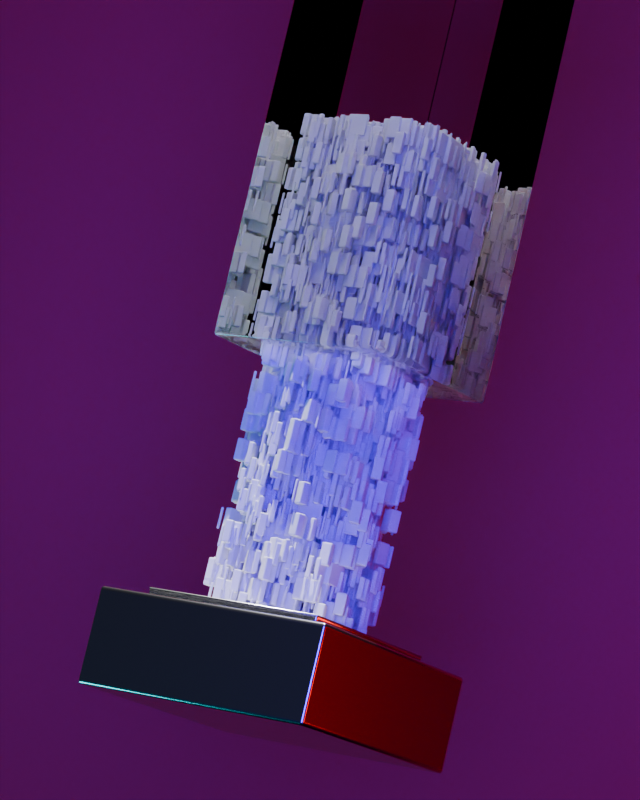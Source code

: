 # Source: geonode_1.blend  (saved by Blender 4.1.24; exported with 4.5.12 LTS)
import bpy
from mathutils import Matrix  # noqa: F401  (used for matrix-valued properties, if any)

bpy.ops.wm.read_factory_settings(use_empty=True)
scene = bpy.context.scene
scene.name = 'Scene'

# ---- collections
col_collection = bpy.data.collections.new('Collection'); scene.collection.children.link(col_collection)

# ---- materials (node trees are filled in below, after node groups)
mat_material_003 = bpy.data.materials.new('Material.003')
mat_material_003.use_transparent_shadow = False
mat_material_002 = bpy.data.materials.new('Material.002')
mat_material_002.use_transparent_shadow = False
mat_material_006 = bpy.data.materials.new('Material.006')
mat_material_006.displacement_method = 'BOTH'
mat_material_006.use_transparent_shadow = False
mat_material_007 = bpy.data.materials.new('Material.007')
mat_material_007.use_transparent_shadow = False
mat_material_010 = bpy.data.materials.new('Material.010')
mat_material_010.use_transparent_shadow = False
mat_material_001 = bpy.data.materials.new('Material.001')
mat_material_001.use_transparent_shadow = False

# ---- node groups
ng_geometry_nodes = bpy.data.node_groups.new('Geometry Nodes', 'GeometryNodeTree')
_s = ng_geometry_nodes.interface.new_socket(name='Geometry', in_out='OUTPUT', socket_type='NodeSocketGeometry')
_s = ng_geometry_nodes.interface.new_socket(name='Geometry', in_out='INPUT', socket_type='NodeSocketGeometry')
ng_geometry_nodes.is_modifier = True
_N = ng_geometry_nodes.nodes; _L = ng_geometry_nodes.links
n0 = _N.new('NodeGroupOutput'); n0.name = 'Group Output'; n0.location = (1317, -100)
n1 = _N.new('GeometryNodeMeshLine'); n1.name = 'Mesh Line'; n1.location = (4, 274)
n1.inputs[0].default_value = 97
n1.inputs[3].default_value = (0.0, 0.0, 0.04)
n2 = _N.new('GeometryNodeInstanceOnPoints'); n2.name = 'Instance on Points'; n2.location = (608, 224)
n3 = _N.new('GeometryNodeMeshGrid'); n3.name = 'Grid'; n3.location = (9, -25)
n3.inputs[2].default_value = 50
n3.inputs[3].default_value = 50
n4 = _N.new('GeometryNodeRealizeInstances'); n4.name = 'Realize Instances'; n4.location = (1156, -98)
n5 = _N.new('FunctionNodeRandomValue'); n5.name = 'Random Value'; n5.location = (339, -69)
n5.data_type = 'FLOAT_VECTOR'
n5.inputs[1].default_value = (0.0, 0.0, 4.534)
n5.inputs[8].default_value = 7
n6 = _N.new('GeometryNodeDeleteGeometry'); n6.name = 'Delete Geometry'; n6.location = (972, -58)
n7 = _N.new('ShaderNodeValToRGB'); n7.name = 'Color Ramp'; n7.location = (419, -393)
while len(n7.color_ramp.elements) > 1: n7.color_ramp.elements.remove(n7.color_ramp.elements[-1])
n7.color_ramp.elements[0].position = 0.4909; n7.color_ramp.elements[0].color = (0.0, 0.0, 0.0, 1.0)
_e = n7.color_ramp.elements.new(1.0); _e.color = (1.0, 1.0, 1.0, 1.0)
n8 = _N.new('ShaderNodeTexNoise'); n8.name = 'Noise Texture'; n8.location = (253, -423)
n8.noise_dimensions = '4D'
n8.inputs[2].default_value = 83.63
n8.inputs[3].default_value = 8.1
n8.inputs[4].default_value = 0.1667
n9 = _N.new('ShaderNodeTexBrick'); n9.name = 'Brick Texture'; n9.location = (13, -414)
n9.inputs[4].default_value = 7.44
n9.inputs[5].default_value = 0.0
n9.inputs[6].default_value = 0.0
_L.new(n4.outputs[0], n0.inputs[0])
_L.new(n1.outputs[0], n2.inputs[0])
_L.new(n3.outputs[0], n2.inputs[2])
_L.new(n5.outputs[0], n2.inputs[5])
_L.new(n8.outputs[0], n7.inputs[0])
_L.new(n6.outputs[0], n4.inputs[0])
_L.new(n2.outputs[0], n6.inputs[0])
_L.new(n7.outputs[0], n6.inputs[1])
_L.new(n9.outputs[0], n8.inputs[0])
n0.is_active_output = True

# ---- material node trees
mat_material_003.use_nodes = True; mat_material_003.node_tree.nodes.clear()
_N = mat_material_003.node_tree.nodes; _L = mat_material_003.node_tree.links
n0 = _N.new('ShaderNodeBsdfPrincipled'); n0.name = 'Principled BSDF'; n0.location = (412, 274)
n0.inputs[1].default_value = 1.0
n0.inputs[2].default_value = 0.2309
n1 = _N.new('ShaderNodeOutputMaterial'); n1.name = 'Material Output'; n1.location = (702, 274)
_L.new(n0.outputs[0], n1.inputs[0])
n1.is_active_output = True
mat_material_002.use_nodes = True; mat_material_002.node_tree.nodes.clear()
_N = mat_material_002.node_tree.nodes; _L = mat_material_002.node_tree.links
n0 = _N.new('ShaderNodeBsdfPrincipled'); n0.name = 'Principled BSDF'; n0.location = (10, 300)
n0.inputs[2].default_value = 0.0
n0.inputs[18].default_value = 1.0
n0.inputs[27].default_value = (1.0, 0.0, 0.07068, 1.0)
n1 = _N.new('ShaderNodeOutputMaterial'); n1.name = 'Material Output'; n1.location = (300, 300)
_L.new(n0.outputs[0], n1.inputs[0])
n1.is_active_output = True
mat_material_006.use_nodes = True; mat_material_006.node_tree.nodes.clear()
_N = mat_material_006.node_tree.nodes; _L = mat_material_006.node_tree.links
n0 = _N.new('ShaderNodeBsdfPrincipled'); n0.name = 'Principled BSDF'; n0.location = (610, 325)
n1 = _N.new('ShaderNodeOutputMaterial'); n1.name = 'Material Output'; n1.location = (878, 292)
n2 = _N.new('ShaderNodeValToRGB'); n2.name = 'Color Ramp'; n2.location = (-335, 270)
while len(n2.color_ramp.elements) > 1: n2.color_ramp.elements.remove(n2.color_ramp.elements[-1])
n2.color_ramp.elements[0].position = 0.3673; n2.color_ramp.elements[0].color = (0.0, 0.0, 0.0, 1.0)
_e = n2.color_ramp.elements.new(1.0); _e.color = (1.0, 1.0, 1.0, 1.0)
n3 = _N.new('ShaderNodeValToRGB'); n3.name = 'Color Ramp.001'; n3.location = (-330, 39)
while len(n3.color_ramp.elements) > 1: n3.color_ramp.elements.remove(n3.color_ramp.elements[-1])
n3.color_ramp.elements[0].position = 0.52; n3.color_ramp.elements[0].color = (0.0, 0.0, 0.0, 1.0)
_e = n3.color_ramp.elements.new(1.0); _e.color = (1.0, 1.0, 1.0, 1.0)
n4 = _N.new('ShaderNodeTexNoise'); n4.name = 'Noise Texture'; n4.location = (-689, 263)
n4.inputs[2].default_value = 9.9
n4.inputs[3].default_value = 15.0
n5 = _N.new('ShaderNodeBump'); n5.name = 'Bump'; n5.location = (5, -86)
n5.inputs[1].default_value = 1.0
n5.inputs[2].default_value = 1.0
n6 = _N.new('ShaderNodeDisplacement'); n6.name = 'Displacement'; n6.location = (344, -70)
n6.inputs[1].default_value = 1.4
n6.inputs[2].default_value = 0.04
_L.new(n0.outputs[0], n1.inputs[0])
_L.new(n4.outputs[1], n2.inputs[0])
_L.new(n4.outputs[1], n3.inputs[0])
_L.new(n2.outputs[0], n0.inputs[2])
_L.new(n5.outputs[0], n0.inputs[5])
_L.new(n3.outputs[0], n5.inputs[3])
_L.new(n6.outputs[0], n1.inputs[2])
_L.new(n3.outputs[0], n6.inputs[0])
n1.is_active_output = True
mat_material_007.use_nodes = True; mat_material_007.node_tree.nodes.clear()
_N = mat_material_007.node_tree.nodes; _L = mat_material_007.node_tree.links
n0 = _N.new('ShaderNodeBsdfPrincipled'); n0.name = 'Principled BSDF'; n0.location = (10, 300)
n0.inputs[2].default_value = 0.0
n1 = _N.new('ShaderNodeOutputMaterial'); n1.name = 'Material Output'; n1.location = (300, 300)
n2 = _N.new('ShaderNodeTexNoise'); n2.name = 'Noise Texture'; n2.location = (-563, 265)
n2.inputs[2].default_value = 36.1
n2.inputs[3].default_value = 0.0
n2.inputs[4].default_value = 0.0
n2.inputs[8].default_value = 18.6
n3 = _N.new('ShaderNodeBump'); n3.name = 'Bump'; n3.location = (-277, 167)
n3.inputs[0].default_value = 0.4067
n3.inputs[1].default_value = 1.0
n3.inputs[2].default_value = 1.0
_L.new(n0.outputs[0], n1.inputs[0])
_L.new(n2.outputs[0], n3.inputs[3])
_L.new(n3.outputs[0], n0.inputs[5])
n1.is_active_output = True
mat_material_010.use_nodes = True; mat_material_010.node_tree.nodes.clear()
_N = mat_material_010.node_tree.nodes; _L = mat_material_010.node_tree.links
n0 = _N.new('ShaderNodeBsdfPrincipled'); n0.name = 'Principled BSDF'; n0.location = (10, 300)
n0.inputs[0].default_value = (0.8002, 0.0, 0.001757, 1.0)
n1 = _N.new('ShaderNodeOutputMaterial'); n1.name = 'Material Output'; n1.location = (300, 300)
_L.new(n0.outputs[0], n1.inputs[0])
n1.is_active_output = True
mat_material_001.use_nodes = True; mat_material_001.node_tree.nodes.clear()
_N = mat_material_001.node_tree.nodes; _L = mat_material_001.node_tree.links
n0 = _N.new('ShaderNodeBsdfPrincipled'); n0.name = 'Principled BSDF'; n0.location = (10, 300)
n0.inputs[2].default_value = 0.0
n0.inputs[18].default_value = 1.0
n0.inputs[27].default_value = (0.8876, 0.8156, 1.0, 1.0)
n1 = _N.new('ShaderNodeOutputMaterial'); n1.name = 'Material Output'; n1.location = (300, 300)
_L.new(n0.outputs[0], n1.inputs[0])
n1.is_active_output = True

# ---- cameras
cam_camera = bpy.data.cameras.new('Camera')
cam_camera.passepartout_alpha = 1.0
cam_camera.clip_end = 1e+04
cam_camera.lens = 151.0
cam_camera.ortho_scale = 5.75

# ---- lights
light_area_007 = bpy.data.lights.new('Area.007', 'AREA')
light_area_007.color = (0.0, 0.9817, 1.0)
light_area_007.transmission_factor = 0.0
light_area_007.energy = 400.0
light_area_007.shadow_maximum_resolution = 0.006
light_area_007.use_absolute_resolution = True
light_area_007.size = 1.0
light_area_007.size_y = 1.0
light_area_007.cycles.is_caustics_light = True
light_area_001 = bpy.data.lights.new('Area.001', 'AREA')
light_area_001.color = (1.0, 0.0, 0.002596)
light_area_001.transmission_factor = 0.0
light_area_001.energy = 400.0
light_area_001.shadow_maximum_resolution = 0.006
light_area_001.use_absolute_resolution = True
light_area_001.size = 1.0
light_area_001.size_y = 1.0
light_area_001.cycles.is_caustics_light = True
light_sun = bpy.data.lights.new('Sun', 'SUN')
light_sun.transmission_factor = 0.0
light_area_005 = bpy.data.lights.new('Area.005', 'AREA')
light_area_005.color = (0.0, 0.8486, 1.0)
light_area_005.transmission_factor = 0.0
light_area_005.energy = 1000.0
light_area_005.shadow_maximum_resolution = 0.006
light_area_005.use_absolute_resolution = True
light_area_005.size = 1.0
light_area_005.size_y = 1.0
light_area_006 = bpy.data.lights.new('Area.006', 'AREA')
light_area_006.color = (1.0, 0.01157, 0.005106)
light_area_006.transmission_factor = 0.0
light_area_006.energy = 1000.0
light_area_006.shadow_maximum_resolution = 0.006
light_area_006.use_absolute_resolution = True
light_area_006.size = 1.0
light_area_006.size_y = 1.0
light_area_008 = bpy.data.lights.new('Area.008', 'AREA')
light_area_008.color = (0.0653, 0.0, 1.0)
light_area_008.transmission_factor = 0.0
light_area_008.energy = 1e+04
light_area_008.shadow_maximum_resolution = 0.006
light_area_008.use_absolute_resolution = True
light_area_008.size = 1.0
light_area_008.size_y = 1.0

# ---- meshes
me_plane = bpy.data.meshes.new('Plane')
me_plane.from_pydata([(-1.0, -1.0, 0.0), (1.0, -1.0, 0.0), (-1.0, 1.0, 0.0), (1.0, 1.0, 0.0)], [], [(0, 1, 3, 2)])
me_plane.polygons.foreach_set('use_smooth', [True] * 1)
_uv = me_plane.uv_layers.new(name='UVMap')
_uv.uv.foreach_set('vector', [0.0, 0.0, 1.0, 0.0, 1.0, 1.0, 0.0, 1.0])
me_plane.update()
me_cube = bpy.data.meshes.new('Cube')
me_cube.from_pydata([(-1.0, -1.0, -1.0), (-1.0, -1.0, 1.0), (-1.0, 1.0, -1.0), (-1.0, 1.0, 1.0), (1.0, -1.0, -1.0), (1.0, -1.0, 1.0), (1.0, 1.0, -1.0), (1.0, 1.0, 1.0), (-1.0, -1.0, 2.975), (-1.0, 1.0, 2.975), (1.0, 1.0, 2.975), (1.0, -1.0, 2.975), (-3.589, -1.0, 1.0), (-3.589, 1.0, 1.0), (-3.589, -1.0, 2.975), (-3.589, 1.0, 2.975)], [], [(0, 1, 3, 2), (2, 3, 7, 6), (6, 7, 5, 4), (4, 5, 1, 0), (2, 6, 4, 0), (3, 1, 12, 13), (10, 9, 8, 11), (1, 5, 11, 8), (7, 3, 9, 10), (5, 7, 10, 11), (13, 12, 14, 15), (1, 8, 14, 12), (8, 9, 15, 14), (9, 3, 13, 15)])
_uv = me_cube.uv_layers.new(name='UVMap')
_uv.uv.foreach_set('vector', [0.375, 0.0, 0.625, 0.0, 0.625, 0.25, 0.375, 0.25, 0.375, 0.25, 0.625, 0.25, 0.625, 0.5, 0.375, 0.5, 0.375, 0.5, 0.625, 0.5, 0.625, 0.75, 0.375, 0.75, 0.375, 0.75, 0.625, 0.75, 0.625, 1.0, 0.375, 1.0, 0.125, 0.5, 0.375, 0.5, 0.375, 0.75, 0.125, 0.75, 0.625, 0.25, 0.625, 0.0, 0.625, 0.0, 0.625, 0.25, 0.625, 0.5, 0.875, 0.5, 0.875, 0.75, 0.625, 0.75, 0.625, 1.0, 0.625, 0.75, 0.625, 0.75, 0.625, 1.0, 0.625, 0.5, 0.625, 0.25, 0.625, 0.25, 0.625, 0.5, 0.625, 0.75, 0.625, 0.5, 0.625, 0.5, 0.625, 0.75, 0.625, 0.25, 0.625, 0.0, 0.625, 0.0, 0.625, 0.25, 0.625, 1.0, 0.625, 1.0, 0.625, 1.0, 0.625, 1.0, 0.875, 0.75, 0.875, 0.5, 0.875, 0.5, 0.875, 0.75, 0.625, 0.25, 0.625, 0.25, 0.625, 0.25, 0.625, 0.25])
me_cube.update()
me_cube_001 = bpy.data.meshes.new('Cube.001')
me_cube_001.from_pydata([(-1.0, -1.0, -1.0), (-1.0, -1.0, 1.0), (-1.0, 1.0, -1.0), (-1.0, 1.0, 1.0), (1.0, -1.0, -1.0), (1.0, -1.0, 1.0), (1.0, 1.0, -1.0), (1.0, 1.0, 1.0), (-1.0, -1.0, 2.975), (-1.0, 1.0, 2.975), (1.0, 1.0, 2.975), (1.0, -1.0, 2.975), (-3.589, -1.0, 1.0), (-3.589, 1.0, 1.0), (-3.589, -1.0, 2.975), (-3.589, 1.0, 2.975), (1.0, -2.786, 1.0), (-1.0, -2.786, 1.0), (1.0, -2.786, 2.975), (-1.0, -2.786, 2.975), (1.0, -1.0, 5.734), (-1.0, -1.0, 5.734), (1.0, -2.786, 5.734), (-1.0, -2.786, 5.734), (-1.0, 3.7, 1.0), (1.0, 3.7, 1.0), (-1.0, 3.7, 2.975), (1.0, 3.7, 2.975)], [], [(0, 1, 3, 2), (2, 3, 7, 6), (6, 7, 5, 4), (4, 5, 1, 0), (2, 6, 4, 0), (3, 1, 12, 13), (10, 9, 8, 11), (5, 11, 18, 16), (7, 3, 24, 25), (5, 7, 10, 11), (13, 12, 14, 15), (1, 8, 14, 12), (8, 9, 15, 14), (9, 3, 13, 15), (17, 16, 18, 19), (8, 1, 17, 19), (19, 18, 22, 23), (1, 5, 16, 17), (20, 21, 23, 22), (18, 11, 20, 22), (11, 8, 21, 20), (8, 19, 23, 21), (25, 24, 26, 27), (10, 7, 25, 27), (3, 9, 26, 24), (9, 10, 27, 26)])
_uv = me_cube_001.uv_layers.new(name='UVMap')
_uv.uv.foreach_set('vector', [0.375, 0.0, 0.625, 0.0, 0.625, 0.25, 0.375, 0.25, 0.375, 0.25, 0.625, 0.25, 0.625, 0.5, 0.375, 0.5, 0.375, 0.5, 0.625, 0.5, 0.625, 0.75, 0.375, 0.75, 0.375, 0.75, 0.625, 0.75, 0.625, 1.0, 0.375, 1.0, 0.125, 0.5, 0.375, 0.5, 0.375, 0.75, 0.125, 0.75, 0.625, 0.25, 0.625, 0.0, 0.625, 0.0, 0.625, 0.25, 0.625, 0.5, 0.875, 0.5, 0.875, 0.75, 0.625, 0.75, 0.625, 0.75, 0.625, 0.75, 0.625, 0.75, 0.625, 0.75, 0.625, 0.5, 0.625, 0.25, 0.625, 0.25, 0.625, 0.5, 0.625, 0.75, 0.625, 0.5, 0.625, 0.5, 0.625, 0.75, 0.625, 0.25, 0.625, 0.0, 0.625, 0.0, 0.625, 0.25, 0.625, 1.0, 0.625, 1.0, 0.625, 1.0, 0.625, 1.0, 0.875, 0.75, 0.875, 0.5, 0.875, 0.5, 0.875, 0.75, 0.625, 0.25, 0.625, 0.25, 0.625, 0.25, 0.625, 0.25, 0.625, 1.0, 0.625, 0.75, 0.625, 0.75, 0.625, 1.0, 0.625, 1.0, 0.625, 1.0, 0.625, 1.0, 0.625, 1.0, 0.625, 1.0, 0.625, 0.75, 0.625, 0.75, 0.625, 1.0, 0.625, 1.0, 0.625, 0.75, 0.625, 0.75, 0.625, 1.0, 0.625, 0.75, 0.875, 0.75, 0.875, 0.75, 0.625, 0.75, 0.625, 0.75, 0.625, 0.75, 0.625, 0.75, 0.625, 0.75, 0.625, 0.75, 0.875, 0.75, 0.875, 0.75, 0.625, 0.75, 0.625, 1.0, 0.625, 1.0, 0.625, 1.0, 0.625, 1.0, 0.625, 0.5, 0.625, 0.25, 0.625, 0.25, 0.625, 0.5, 0.625, 0.5, 0.625, 0.5, 0.625, 0.5, 0.625, 0.5, 0.625, 0.25, 0.625, 0.25, 0.625, 0.25, 0.625, 0.25, 0.875, 0.5, 0.625, 0.5, 0.625, 0.5, 0.875, 0.5])
me_cube_001.update()
me_cube_002 = bpy.data.meshes.new('Cube.002')
me_cube_002.from_pydata([(-1.0, -1.0, -1.0), (-1.0, -1.0, 1.0), (-1.0, 1.0, -1.0), (-1.0, 1.0, 1.0), (1.0, -1.0, -1.0), (1.0, -1.0, 1.0), (1.0, 1.0, -1.0), (1.0, 1.0, 1.0), (-1.0, -1.0, 2.975), (-1.0, 1.0, 2.975), (1.0, 1.0, 2.975), (1.0, -1.0, 2.975), (-3.589, -1.0, 1.0), (-3.589, 1.0, 1.0), (-3.589, -1.0, 2.975), (-3.589, 1.0, 2.975), (-5.872, -1.0, 1.0), (-5.872, 1.0, 1.0), (-5.872, -1.0, 2.975), (-5.872, 1.0, 2.975), (-3.589, -1.0, 5.64), (-3.589, 1.0, 5.64), (-5.872, -1.0, 5.64), (-5.872, 1.0, 5.64)], [], [(0, 1, 3, 2), (2, 3, 7, 6), (6, 7, 5, 4), (4, 5, 1, 0), (2, 6, 4, 0), (3, 1, 12, 13), (10, 9, 8, 11), (1, 5, 11, 8), (7, 3, 9, 10), (5, 7, 10, 11), (15, 13, 17, 19), (1, 8, 14, 12), (8, 9, 15, 14), (9, 3, 13, 15), (17, 16, 18, 19), (18, 14, 20, 22), (12, 14, 18, 16), (13, 12, 16, 17), (20, 21, 23, 22), (14, 15, 21, 20), (15, 19, 23, 21), (19, 18, 22, 23)])
_uv = me_cube_002.uv_layers.new(name='UVMap')
_uv.uv.foreach_set('vector', [0.375, 0.0, 0.625, 0.0, 0.625, 0.25, 0.375, 0.25, 0.375, 0.25, 0.625, 0.25, 0.625, 0.5, 0.375, 0.5, 0.375, 0.5, 0.625, 0.5, 0.625, 0.75, 0.375, 0.75, 0.375, 0.75, 0.625, 0.75, 0.625, 1.0, 0.375, 1.0, 0.125, 0.5, 0.375, 0.5, 0.375, 0.75, 0.125, 0.75, 0.625, 0.25, 0.625, 0.0, 0.625, 0.0, 0.625, 0.25, 0.625, 0.5, 0.875, 0.5, 0.875, 0.75, 0.625, 0.75, 0.625, 1.0, 0.625, 0.75, 0.625, 0.75, 0.625, 1.0, 0.625, 0.5, 0.625, 0.25, 0.625, 0.25, 0.625, 0.5, 0.625, 0.75, 0.625, 0.5, 0.625, 0.5, 0.625, 0.75, 0.625, 0.25, 0.625, 0.25, 0.625, 0.25, 0.625, 0.25, 0.625, 1.0, 0.625, 1.0, 0.625, 1.0, 0.625, 1.0, 0.875, 0.75, 0.875, 0.5, 0.875, 0.5, 0.875, 0.75, 0.625, 0.25, 0.625, 0.25, 0.625, 0.25, 0.625, 0.25, 0.625, 0.25, 0.625, 0.0, 0.625, 0.0, 0.625, 0.25, 0.625, 1.0, 0.625, 1.0, 0.625, 1.0, 0.625, 1.0, 0.625, 1.0, 0.625, 1.0, 0.625, 1.0, 0.625, 1.0, 0.625, 0.25, 0.625, 0.0, 0.625, 0.0, 0.625, 0.25, 0.875, 0.75, 0.875, 0.5, 0.875, 0.5, 0.875, 0.75, 0.875, 0.75, 0.875, 0.5, 0.875, 0.5, 0.875, 0.75, 0.625, 0.25, 0.625, 0.25, 0.625, 0.25, 0.625, 0.25, 0.625, 0.25, 0.625, 0.0, 0.625, 0.0, 0.625, 0.25])
me_cube_002.update()
me_cube_003 = bpy.data.meshes.new('Cube.003')
me_cube_003.from_pydata([(-1.55, -1.55, -0.3687), (-1.165, -1.165, 0.3687), (-1.55, 1.55, -0.3687), (-1.165, 1.165, 0.3687), (1.55, -1.55, -0.3687), (1.165, -1.165, 0.3687), (1.55, 1.55, -0.3687), (1.165, 1.165, 0.3687), (-1.55, -1.55, 0.3687), (-1.55, 1.55, 0.3687), (1.55, 1.55, 0.3687), (1.55, -1.55, 0.3687), (-1.165, -1.165, 0.4447), (-1.165, 1.165, 0.4447), (1.165, 1.165, 0.4447), (1.165, -1.165, 0.4447), (-1.165, -1.165, 0.4447), (-1.165, 1.165, 0.4447), (1.165, 1.165, 0.4447), (1.165, -1.165, 0.4447)], [], [(0, 8, 9, 2), (2, 9, 10, 6), (6, 10, 11, 4), (4, 11, 8, 0), (2, 6, 4, 0), (5, 7, 14, 15), (1, 3, 9, 8), (3, 7, 10, 9), (7, 5, 11, 10), (5, 1, 8, 11), (3, 1, 12, 13), (1, 5, 15, 12), (7, 3, 13, 14), (14, 13, 17, 18), (16, 19, 18, 17), (15, 14, 18, 19), (13, 12, 16, 17), (12, 15, 19, 16)])
me_cube_003.polygons.foreach_set('use_smooth', [True] * 18)
_k = set([(0, 2), (0, 4), (0, 8), (1, 3), (1, 5), (1, 12), (2, 6), (2, 9), (3, 7), (3, 13), (4, 6), (4, 11), (5, 7), (5, 15), (6, 10), (7, 14), (8, 9), (8, 11), (9, 10), (10, 11), (12, 13), (12, 15), (13, 14), (14, 15), (16, 17), (16, 19), (17, 18), (18, 19)])
me_cube_003.attributes.new('sharp_edge', 'BOOLEAN', 'EDGE').data.foreach_set('value', [ (min(e.vertices), max(e.vertices)) in _k for e in me_cube_003.edges])
_uv = me_cube_003.uv_layers.new(name='UVMap')
_uv.uv.foreach_set('vector', [0.0, 0.2922, 0.0, 0.5301, 1.0, 0.5301, 1.0, 0.2922, 0.0, 0.2922, 0.0, 0.5301, 1.0, 0.5301, 1.0, 0.2922, 1.0, 0.2922, 1.0, 0.5301, 0.0, 0.5301, 0.0, 0.2922, 1.0, 0.2922, 1.0, 0.5301, 0.0, 0.5301, 0.0, 0.2922, 0.0, 1.0, 1.0, 1.0, 1.0, 0.0, 0.0, 0.0, 0.1241, 0.5301, 0.8759, 0.5301, 0.8759, 0.5546, 0.1241, 0.5546, 0.1241, 0.1241, 0.1241, 0.8759, 0.0, 1.0, 0.0, 0.0, 0.1241, 0.8759, 0.8759, 0.8759, 1.0, 1.0, 0.0, 1.0, 0.8759, 0.8759, 0.8759, 0.1241, 1.0, 0.0, 1.0, 1.0, 0.8759, 0.1241, 0.1241, 0.1241, 0.0, 0.0, 1.0, 0.0, 0.8759, 0.5301, 0.1241, 0.5301, 0.1241, 0.5546, 0.8759, 0.5546, 0.1241, 0.5301, 0.8759, 0.5301, 0.8759, 0.5546, 0.1241, 0.5546, 0.8759, 0.5301, 0.1241, 0.5301, 0.1241, 0.5546, 0.8759, 0.5546, 0.8759, 0.8759, 0.1241, 0.8759, 0.1241, 0.8759, 0.8759, 0.8759, 0.1241, 0.1241, 0.8759, 0.1241, 0.8759, 0.8759, 0.1241, 0.8759, 0.8759, 0.1241, 0.8759, 0.8759, 0.8759, 0.8759, 0.8759, 0.1241, 0.1241, 0.8759, 0.1241, 0.1241, 0.1241, 0.1241, 0.1241, 0.8759, 0.1241, 0.1241, 0.8759, 0.1241, 0.8759, 0.1241, 0.1241, 0.1241])
me_cube_003.materials.append(mat_material_003)
me_cube_003.update()
me_cube_005 = bpy.data.meshes.new('Cube.005')
me_cube_005.from_pydata([], [], [])
_uv = me_cube_005.uv_layers.new(name='UVMap')
_uv.uv.foreach_set('vector', [])
me_cube_005.materials.append(mat_material_002)
me_cube_005.update()
me_plane_003 = bpy.data.meshes.new('Plane.003')
me_plane_003.from_pydata([(-1.0, -1.0, 0.0), (1.0, -1.0, 0.0), (-1.0, 1.0, 0.0), (1.0, 1.0, 0.0)], [], [(0, 1, 3, 2)])
_uv = me_plane_003.uv_layers.new(name='UVMap')
_uv.uv.foreach_set('vector', [0.0, 0.0, 1.0, 0.0, 1.0, 1.0, 0.0, 1.0])
me_plane_003.materials.append(mat_material_006)
me_plane_003.update()
me_plane_005 = bpy.data.meshes.new('Plane.005')
me_plane_005.from_pydata([(-1.0, -1.0, 0.0), (1.0, -1.0, 0.0), (-1.0, 1.0, 0.0), (1.0, 1.0, 0.0)], [], [(0, 1, 3, 2)])
_uv = me_plane_005.uv_layers.new(name='UVMap')
_uv.uv.foreach_set('vector', [0.0, 0.0, 1.0, 0.0, 1.0, 1.0, 0.0, 1.0])
me_plane_005.materials.append(mat_material_007)
me_plane_005.update()
me_plane_001 = bpy.data.meshes.new('Plane.001')
me_plane_001.from_pydata([(-1.0, -1.0, 0.0), (1.0, -1.0, 0.0), (-1.0, 1.0, 0.0), (1.0, 1.0, 0.0)], [], [(0, 1, 3, 2)])
_uv = me_plane_001.uv_layers.new(name='UVMap')
_uv.uv.foreach_set('vector', [0.0, 0.0, 1.0, 0.0, 1.0, 1.0, 0.0, 1.0])
me_plane_001.materials.append(mat_material_010)
me_plane_001.update()
me_cube_004 = bpy.data.meshes.new('Cube.004')
me_cube_004.from_pydata([(-1.165, -1.165, 0.4447), (-1.165, 1.165, 0.4447), (1.165, 1.165, 0.4447), (1.165, -1.165, 0.4447), (-1.165, -1.165, 4.671), (-1.165, 1.165, 4.671), (1.165, 1.165, 4.671), (1.165, -1.165, 4.671)], [], [(0, 1, 2, 3), (4, 7, 6, 5), (3, 2, 6, 7), (1, 0, 4, 5), (0, 3, 7, 4), (2, 1, 5, 6)])
me_cube_004.polygons.foreach_set('use_smooth', [True] * 6)
_k = set([(0, 1), (0, 3), (0, 4), (1, 2), (1, 5), (2, 3), (2, 6), (3, 7), (4, 5), (4, 7), (5, 6), (6, 7)])
me_cube_004.attributes.new('sharp_edge', 'BOOLEAN', 'EDGE').data.foreach_set('value', [ (min(e.vertices), max(e.vertices)) in _k for e in me_cube_004.edges])
_uv = me_cube_004.uv_layers.new(name='UVMap')
_uv.uv.foreach_set('vector', [0.844, 0.719, 0.844, 0.531, 0.656, 0.531, 0.656, 0.719, 0.844, 0.719, 0.656, 0.719, 0.656, 0.531, 0.844, 0.531, 0.656, 0.719, 0.656, 0.531, 0.656, 0.531, 0.656, 0.719, 0.844, 0.531, 0.844, 0.719, 0.844, 0.719, 0.844, 0.531, 0.844, 0.719, 0.656, 0.719, 0.656, 0.719, 0.844, 0.719, 0.656, 0.531, 0.844, 0.531, 0.844, 0.531, 0.656, 0.531])
me_cube_004.materials.append(mat_material_001)
me_cube_004.update()

# ---- objects
ob_plane = bpy.data.objects.new('Plane', me_plane)
ob_camera = bpy.data.objects.new('Camera', cam_camera)
ob_area_003 = bpy.data.objects.new('Area.003', light_area_007)
ob_cube = bpy.data.objects.new('Cube', me_cube)
ob_cube_001 = bpy.data.objects.new('Cube.001', me_cube_001)
ob_cube_002 = bpy.data.objects.new('Cube.002', me_cube_002)
ob_cube_004 = bpy.data.objects.new('Cube.004', me_cube_003)
ob_cube_003 = bpy.data.objects.new('Cube.003', me_cube_005)
ob_area_001 = bpy.data.objects.new('Area.001', light_area_001)
ob_plane_001 = bpy.data.objects.new('Plane.001', me_plane_003)
ob_plane_002 = bpy.data.objects.new('Plane.002', me_plane_005)
ob_plane_003 = bpy.data.objects.new('Plane.003', me_plane_001)
ob_cube_005 = bpy.data.objects.new('Cube.005', me_cube_004)
ob_sun = bpy.data.objects.new('Sun', light_sun)
ob_area = bpy.data.objects.new('Area', light_area_005)
ob_area_002 = bpy.data.objects.new('Area.002', light_area_006)
ob_area_004 = bpy.data.objects.new('Area.004', light_area_008)

# ---- transforms, parenting, visibility, modifiers, constraints
ob_plane.location = (0.4458, -0.01861, 5.475)
ob_plane.rotation_euler = (-0.08538, -0.2551, 0.8264)
_m = ob_plane.modifiers.new('GeometryNodes', 'NODES')
_m.node_group = ng_geometry_nodes
_m = ob_plane.modifiers.new('Solidify', 'SOLIDIFY')
_m.thickness = -0.168
_m = ob_plane.modifiers.new('Bevel', 'BEVEL')
_m.width = 0.31
_m.width_pct = 0.31
_m.segments = 4
ob_camera.location = (-0.9155, 24.85, 6.197)
ob_camera.rotation_euler = (1.617, 0.01089, 3.184)
ob_area_003.location = (-3.71, 0.0, 0.0299)
ob_area_003.rotation_euler = (3.142, 0.9694, 0.0)
ob_area_003.hide_render = True
ob_cube.location = (10.8, 0.0, 1.0)
ob_cube.scale = (0.03796, 0.03796, 0.03796)
ob_cube.hide_render = True
ob_cube_001.location = (10.4, 0.0, 1.0)
ob_cube_001.scale = (0.03796, 0.03796, 0.03796)
ob_cube_001.hide_render = True
ob_cube_002.location = (10.8, 0.2574, 1.0)
ob_cube_002.scale = (0.03796, 0.03796, 0.03796)
ob_cube_002.hide_render = True
ob_cube_004.location = (0.4962, 0.009303, 5.276)
ob_cube_004.rotation_euler = (-0.14, -0.2302, 1.053)
ob_cube_004.scale = (0.6452, 0.6452, 1.0)
_m = ob_cube_004.modifiers.new('Bevel', 'BEVEL')
_m.width = 0.03
_m.width_pct = 0.03
_m.segments = 7
ob_cube_003.location = (0.0, 0.0, 5.273)
ob_cube_003.scale = (0.6452, 0.6452, 1.0)
_m = ob_cube_003.modifiers.new('Bevel', 'BEVEL')
_m.width = 0.03
_m.width_pct = 0.03
_m.segments = 7
ob_area_001.location = (4.346, 0.0, 0.0299)
ob_area_001.rotation_euler = (3.142, -0.7679, 0.0)
ob_area_001.hide_render = True
ob_plane_001.location = (0.0, 0.0, 1.591)
ob_plane_001.scale = (31.15, 31.15, 31.15)
ob_plane_001.hide_render = True
ob_plane_001.cycles.use_adaptive_subdivision = True
_m = ob_plane_001.modifiers.new('Subdivision', 'SUBSURF')
_m.subdivision_type = 'SIMPLE'
_m.levels = 6
ob_plane_002.location = (0.0, 0.0, -0.1431)
ob_plane_002.scale = (30.45, 30.45, 30.45)
ob_plane_002.hide_render = True
ob_plane_003.location = (0.0, -5.962, 6.418)
ob_plane_003.rotation_euler = (1.571, -0.0, 0.0)
ob_plane_003.scale = (8.221, 8.221, 8.221)
ob_cube_005.location = (0.02009, -0.254, 7.159)
ob_cube_005.rotation_euler = (-0.1254, -0.2355, 0.9956)
ob_cube_005.scale = (0.6452, 0.6452, 1.0)
_m = ob_cube_005.modifiers.new('Bevel', 'BEVEL')
_m.width = 0.03
_m.width_pct = 0.03
_m.segments = 7
ob_sun.location = (0.0, 0.0, 56.76)
ob_area.location = (17.66, 0.0, 0.0)
ob_area.rotation_euler = (3.142, -0.4832, -1.71e-07)
ob_area.scale = (7.329, 7.329, 7.329)
ob_area_002.location = (-23.77, 0.0, 0.0)
ob_area_002.rotation_euler = (3.142, 1.233, -4.563e-07)
ob_area_002.scale = (7.329, 7.329, 7.329)
ob_area_004.location = (0.0, 22.94, 8.225)
ob_area_004.rotation_euler = (-1.519, -0.0, 0.0)
ob_area_004.scale = (15.14, 15.14, 15.14)

# ---- collection membership
col_collection.objects.link(ob_plane)
col_collection.objects.link(ob_camera)
col_collection.objects.link(ob_area_003)
col_collection.objects.link(ob_cube)
col_collection.objects.link(ob_cube_001)
col_collection.objects.link(ob_cube_002)
col_collection.objects.link(ob_cube_004)
col_collection.objects.link(ob_cube_003)
col_collection.objects.link(ob_area_001)
col_collection.objects.link(ob_plane_001)
col_collection.objects.link(ob_plane_002)
col_collection.objects.link(ob_plane_003)
col_collection.objects.link(ob_cube_005)
col_collection.objects.link(ob_sun)
col_collection.objects.link(ob_area)
col_collection.objects.link(ob_area_002)
col_collection.objects.link(ob_area_004)

# ---- scene / render settings (as saved in the file)
scene.camera = ob_camera
scene.frame_start = 1; scene.frame_end = 60; scene.frame_set(41)
scene.render.engine = 'BLENDER_EEVEE_NEXT'
scene.render.resolution_x = 1080
scene.render.resolution_y = 1350
scene.render.use_motion_blur = True
scene.cycles.feature_set = 'EXPERIMENTAL'
scene.cycles.samples = 400
scene.cycles.sampling_pattern = 'TABULATED_SOBOL'
scene.eevee.use_gtao = True
scene.eevee.ray_tracing_options.trace_max_roughness = 0.0
scene.eevee.use_raytracing = True
bpy.context.view_layer.update()
